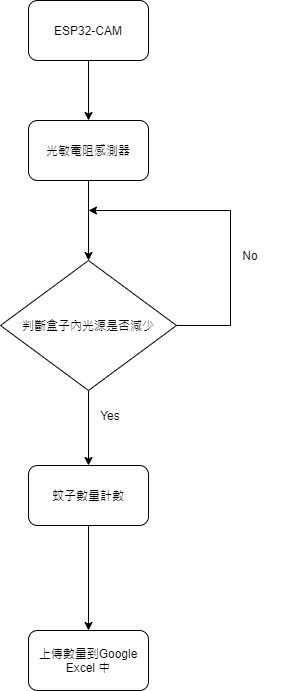

The diagram above was exported from draw.io. Its source (the exported page's mxGraphModel, read from the mxfile embedded in the PNG):
<mxGraphModel dx="782" dy="422" grid="1" gridSize="10" guides="1" tooltips="1" connect="1" arrows="1" fold="1" page="1" pageScale="1" pageWidth="827" pageHeight="1169" math="0" shadow="0">
  <root>
    <mxCell id="0" />
    <mxCell id="1" parent="0" />
    <mxCell id="nQzC0wrSPelTU7jC4fDM-1" value="ESP32-CAM" style="rounded=1;whiteSpace=wrap;html=1;fillColor=default;strokeColor=default;fontColor=default;" vertex="1" parent="1">
      <mxGeometry x="298" y="60" width="120" height="60" as="geometry" />
    </mxCell>
    <mxCell id="nQzC0wrSPelTU7jC4fDM-2" value="判斷盒子內光源是否減少" style="rhombus;whiteSpace=wrap;html=1;fontColor=default;strokeColor=default;fillColor=default;" vertex="1" parent="1">
      <mxGeometry x="270" y="320" width="176" height="130" as="geometry" />
    </mxCell>
    <mxCell id="nQzC0wrSPelTU7jC4fDM-3" value="光敏電阻感測器" style="rounded=1;whiteSpace=wrap;html=1;fontColor=default;strokeColor=default;fillColor=default;" vertex="1" parent="1">
      <mxGeometry x="298" y="180" width="120" height="60" as="geometry" />
    </mxCell>
    <mxCell id="nQzC0wrSPelTU7jC4fDM-4" value="蚊子數量計數" style="rounded=1;whiteSpace=wrap;html=1;fontColor=default;strokeColor=default;fillColor=default;" vertex="1" parent="1">
      <mxGeometry x="298" y="525" width="120" height="60" as="geometry" />
    </mxCell>
    <mxCell id="nQzC0wrSPelTU7jC4fDM-5" value="上傳數量到Google Excel 中" style="rounded=1;whiteSpace=wrap;html=1;fontColor=default;strokeColor=default;fillColor=default;" vertex="1" parent="1">
      <mxGeometry x="298" y="690" width="120" height="60" as="geometry" />
    </mxCell>
    <mxCell id="nQzC0wrSPelTU7jC4fDM-6" value="" style="endArrow=classic;html=1;rounded=0;fontColor=default;exitX=0.5;exitY=1;exitDx=0;exitDy=0;strokeColor=default;labelBackgroundColor=default;entryX=0.5;entryY=0;entryDx=0;entryDy=0;" edge="1" parent="1" source="nQzC0wrSPelTU7jC4fDM-1" target="nQzC0wrSPelTU7jC4fDM-3">
      <mxGeometry width="50" height="50" relative="1" as="geometry">
        <mxPoint x="380" y="330" as="sourcePoint" />
        <mxPoint x="430" y="280" as="targetPoint" />
      </mxGeometry>
    </mxCell>
    <mxCell id="nQzC0wrSPelTU7jC4fDM-7" value="" style="endArrow=classic;html=1;rounded=0;labelBackgroundColor=default;fontColor=default;strokeColor=default;exitX=0.5;exitY=1;exitDx=0;exitDy=0;entryX=0.5;entryY=0;entryDx=0;entryDy=0;" edge="1" parent="1" source="nQzC0wrSPelTU7jC4fDM-3" target="nQzC0wrSPelTU7jC4fDM-2">
      <mxGeometry width="50" height="50" relative="1" as="geometry">
        <mxPoint x="380" y="330" as="sourcePoint" />
        <mxPoint x="430" y="280" as="targetPoint" />
      </mxGeometry>
    </mxCell>
    <mxCell id="nQzC0wrSPelTU7jC4fDM-8" value="" style="endArrow=classic;html=1;rounded=0;labelBackgroundColor=default;fontColor=default;strokeColor=default;exitX=0.5;exitY=1;exitDx=0;exitDy=0;entryX=0.5;entryY=0;entryDx=0;entryDy=0;" edge="1" parent="1" source="nQzC0wrSPelTU7jC4fDM-2" target="nQzC0wrSPelTU7jC4fDM-4">
      <mxGeometry width="50" height="50" relative="1" as="geometry">
        <mxPoint x="380" y="530" as="sourcePoint" />
        <mxPoint x="430" y="480" as="targetPoint" />
      </mxGeometry>
    </mxCell>
    <mxCell id="nQzC0wrSPelTU7jC4fDM-9" value="" style="endArrow=classic;html=1;rounded=0;labelBackgroundColor=default;fontColor=default;strokeColor=default;exitX=0.5;exitY=1;exitDx=0;exitDy=0;entryX=0.5;entryY=0;entryDx=0;entryDy=0;" edge="1" parent="1" source="nQzC0wrSPelTU7jC4fDM-4" target="nQzC0wrSPelTU7jC4fDM-5">
      <mxGeometry width="50" height="50" relative="1" as="geometry">
        <mxPoint x="380" y="530" as="sourcePoint" />
        <mxPoint x="430" y="480" as="targetPoint" />
      </mxGeometry>
    </mxCell>
    <mxCell id="nQzC0wrSPelTU7jC4fDM-10" value="" style="endArrow=classic;html=1;rounded=0;labelBackgroundColor=default;fontColor=default;strokeColor=default;exitX=1;exitY=0.5;exitDx=0;exitDy=0;" edge="1" parent="1" source="nQzC0wrSPelTU7jC4fDM-2">
      <mxGeometry width="50" height="50" relative="1" as="geometry">
        <mxPoint x="380" y="530" as="sourcePoint" />
        <mxPoint x="358" y="270" as="targetPoint" />
        <Array as="points">
          <mxPoint x="500" y="385" />
          <mxPoint x="500" y="270" />
        </Array>
      </mxGeometry>
    </mxCell>
    <mxCell id="nQzC0wrSPelTU7jC4fDM-11" value="Yes" style="text;html=1;strokeColor=none;fillColor=none;align=center;verticalAlign=middle;whiteSpace=wrap;rounded=0;fontColor=default;" vertex="1" parent="1">
      <mxGeometry x="350" y="460" width="60" height="30" as="geometry" />
    </mxCell>
    <mxCell id="nQzC0wrSPelTU7jC4fDM-12" value="No" style="text;html=1;strokeColor=none;fillColor=none;align=center;verticalAlign=middle;whiteSpace=wrap;rounded=0;fontColor=default;" vertex="1" parent="1">
      <mxGeometry x="490" y="300" width="60" height="30" as="geometry" />
    </mxCell>
  </root>
</mxGraphModel>